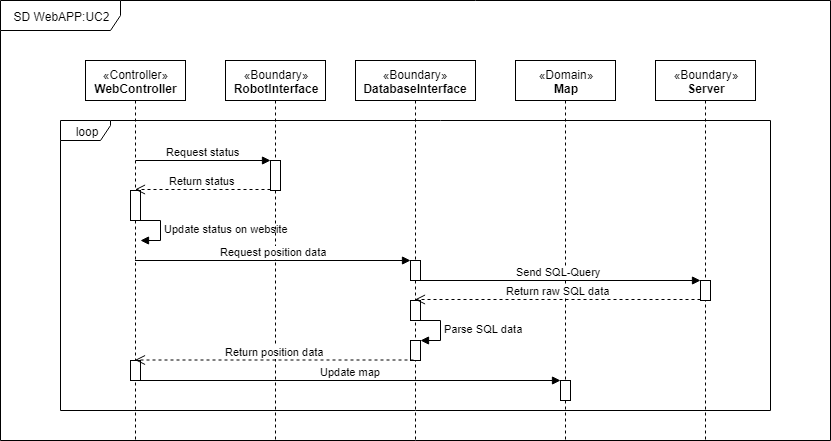

The diagram above was exported from draw.io. Its source (the exported page's mxGraphModel, read from the mxfile embedded in the PNG):
<mxGraphModel dx="1010" dy="582" grid="1" gridSize="10" guides="1" tooltips="1" connect="1" arrows="1" fold="1" page="1" pageScale="1" pageWidth="1100" pageHeight="850" background="#ffffff" math="0" shadow="0">
  <root>
    <mxCell id="0" />
    <mxCell id="1" parent="0" />
    <mxCell id="5JRGrQMKWy3O5-qekaSj-1" value="SD WebAPP:UC2&lt;br&gt;" style="shape=umlFrame;whiteSpace=wrap;html=1;width=120;height=30;" vertex="1" parent="1">
      <mxGeometry width="830" height="440" as="geometry" />
    </mxCell>
    <mxCell id="5JRGrQMKWy3O5-qekaSj-17" value="loop" style="shape=umlFrame;whiteSpace=wrap;html=1;width=50;height=20;" vertex="1" parent="1">
      <mxGeometry x="60" y="120" width="710" height="290" as="geometry" />
    </mxCell>
    <mxCell id="5JRGrQMKWy3O5-qekaSj-8" value="&lt;span&gt;«Controller»&lt;/span&gt;&lt;br&gt;&lt;b&gt;WebController&lt;/b&gt;" style="shape=umlLifeline;perimeter=lifelinePerimeter;whiteSpace=wrap;html=1;container=1;collapsible=0;recursiveResize=0;outlineConnect=0;" vertex="1" parent="1">
      <mxGeometry x="85" y="60" width="100" height="380" as="geometry" />
    </mxCell>
    <mxCell id="5JRGrQMKWy3O5-qekaSj-34" value="Update status on website" style="edgeStyle=orthogonalEdgeStyle;html=1;align=left;spacingLeft=2;endArrow=block;rounded=0;entryX=1;entryY=0;" edge="1" parent="5JRGrQMKWy3O5-qekaSj-8">
      <mxGeometry relative="1" as="geometry">
        <mxPoint x="50" y="160" as="sourcePoint" />
        <Array as="points">
          <mxPoint x="75" y="160" />
        </Array>
        <mxPoint x="55" y="180" as="targetPoint" />
      </mxGeometry>
    </mxCell>
    <mxCell id="5JRGrQMKWy3O5-qekaSj-36" value="" style="html=1;points=[];perimeter=orthogonalPerimeter;" vertex="1" parent="5JRGrQMKWy3O5-qekaSj-8">
      <mxGeometry x="45" y="130" width="10" height="30" as="geometry" />
    </mxCell>
    <mxCell id="5JRGrQMKWy3O5-qekaSj-52" value="" style="html=1;points=[];perimeter=orthogonalPerimeter;" vertex="1" parent="5JRGrQMKWy3O5-qekaSj-8">
      <mxGeometry x="45" y="300" width="10" height="20" as="geometry" />
    </mxCell>
    <mxCell id="5JRGrQMKWy3O5-qekaSj-9" value="&lt;span&gt;«Boundary»&lt;/span&gt;&lt;br&gt;&lt;b&gt;RobotInterface&lt;/b&gt;&lt;br&gt;" style="shape=umlLifeline;perimeter=lifelinePerimeter;whiteSpace=wrap;html=1;container=1;collapsible=0;recursiveResize=0;outlineConnect=0;" vertex="1" parent="1">
      <mxGeometry x="225" y="60" width="100" height="380" as="geometry" />
    </mxCell>
    <mxCell id="5JRGrQMKWy3O5-qekaSj-10" value="&lt;span&gt;«Boundary»&lt;/span&gt;&lt;br&gt;&lt;b&gt;DatabaseInterface&lt;/b&gt;&lt;br&gt;" style="shape=umlLifeline;perimeter=lifelinePerimeter;whiteSpace=wrap;html=1;container=1;collapsible=0;recursiveResize=0;outlineConnect=0;" vertex="1" parent="1">
      <mxGeometry x="355" y="60" width="120" height="380" as="geometry" />
    </mxCell>
    <mxCell id="5JRGrQMKWy3O5-qekaSj-39" value="" style="html=1;points=[];perimeter=orthogonalPerimeter;" vertex="1" parent="5JRGrQMKWy3O5-qekaSj-10">
      <mxGeometry x="55" y="200" width="10" height="20" as="geometry" />
    </mxCell>
    <mxCell id="5JRGrQMKWy3O5-qekaSj-48" value="" style="html=1;points=[];perimeter=orthogonalPerimeter;" vertex="1" parent="5JRGrQMKWy3O5-qekaSj-10">
      <mxGeometry x="55" y="240" width="10" height="20" as="geometry" />
    </mxCell>
    <mxCell id="5JRGrQMKWy3O5-qekaSj-49" value="" style="html=1;points=[];perimeter=orthogonalPerimeter;" vertex="1" parent="5JRGrQMKWy3O5-qekaSj-10">
      <mxGeometry x="55" y="280" width="10" height="20" as="geometry" />
    </mxCell>
    <mxCell id="5JRGrQMKWy3O5-qekaSj-50" value="Parse SQL data" style="edgeStyle=orthogonalEdgeStyle;html=1;align=left;spacingLeft=2;endArrow=block;rounded=0;entryX=1;entryY=0;" edge="1" target="5JRGrQMKWy3O5-qekaSj-49" parent="5JRGrQMKWy3O5-qekaSj-10">
      <mxGeometry relative="1" as="geometry">
        <mxPoint x="60" y="260" as="sourcePoint" />
        <Array as="points">
          <mxPoint x="85" y="260" />
        </Array>
      </mxGeometry>
    </mxCell>
    <mxCell id="5JRGrQMKWy3O5-qekaSj-11" value="&lt;span&gt;«Boundary»&lt;/span&gt;&lt;br&gt;&lt;b&gt;Server&lt;/b&gt;&lt;br&gt;" style="shape=umlLifeline;perimeter=lifelinePerimeter;whiteSpace=wrap;html=1;container=1;collapsible=0;recursiveResize=0;outlineConnect=0;" vertex="1" parent="1">
      <mxGeometry x="655" y="60" width="100" height="380" as="geometry" />
    </mxCell>
    <mxCell id="5JRGrQMKWy3O5-qekaSj-43" value="" style="html=1;points=[];perimeter=orthogonalPerimeter;" vertex="1" parent="5JRGrQMKWy3O5-qekaSj-11">
      <mxGeometry x="45" y="220" width="10" height="20" as="geometry" />
    </mxCell>
    <mxCell id="5JRGrQMKWy3O5-qekaSj-12" value="&lt;span&gt;«Domain»&lt;/span&gt;&lt;br&gt;&lt;b&gt;Map&lt;/b&gt;&lt;br&gt;" style="shape=umlLifeline;perimeter=lifelinePerimeter;whiteSpace=wrap;html=1;container=1;collapsible=0;recursiveResize=0;outlineConnect=0;" vertex="1" parent="1">
      <mxGeometry x="515" y="60" width="100" height="380" as="geometry" />
    </mxCell>
    <mxCell id="5JRGrQMKWy3O5-qekaSj-53" value="" style="html=1;points=[];perimeter=orthogonalPerimeter;" vertex="1" parent="5JRGrQMKWy3O5-qekaSj-12">
      <mxGeometry x="45" y="320" width="10" height="20" as="geometry" />
    </mxCell>
    <mxCell id="5JRGrQMKWy3O5-qekaSj-26" value="" style="html=1;points=[];perimeter=orthogonalPerimeter;" vertex="1" parent="1">
      <mxGeometry x="270" y="160" width="10" height="30" as="geometry" />
    </mxCell>
    <mxCell id="5JRGrQMKWy3O5-qekaSj-27" value="Request status" style="html=1;verticalAlign=bottom;endArrow=block;entryX=0;entryY=0;" edge="1" target="5JRGrQMKWy3O5-qekaSj-26" parent="1">
      <mxGeometry relative="1" as="geometry">
        <mxPoint x="135" y="160" as="sourcePoint" />
      </mxGeometry>
    </mxCell>
    <mxCell id="5JRGrQMKWy3O5-qekaSj-28" value="Return status" style="html=1;verticalAlign=bottom;endArrow=open;dashed=1;endSize=8;exitX=0;exitY=0.95;" edge="1" source="5JRGrQMKWy3O5-qekaSj-26" parent="1" target="5JRGrQMKWy3O5-qekaSj-8">
      <mxGeometry relative="1" as="geometry">
        <mxPoint x="135" y="236" as="targetPoint" />
      </mxGeometry>
    </mxCell>
    <mxCell id="5JRGrQMKWy3O5-qekaSj-40" value="Request position data" style="html=1;verticalAlign=bottom;endArrow=block;entryX=0;entryY=0;" edge="1" target="5JRGrQMKWy3O5-qekaSj-39" parent="1" source="5JRGrQMKWy3O5-qekaSj-8">
      <mxGeometry relative="1" as="geometry">
        <mxPoint x="340" y="270" as="sourcePoint" />
      </mxGeometry>
    </mxCell>
    <mxCell id="5JRGrQMKWy3O5-qekaSj-44" value="Send SQL-Query" style="html=1;verticalAlign=bottom;endArrow=block;entryX=0;entryY=0;" edge="1" target="5JRGrQMKWy3O5-qekaSj-43" parent="1">
      <mxGeometry relative="1" as="geometry">
        <mxPoint x="416" y="280" as="sourcePoint" />
      </mxGeometry>
    </mxCell>
    <mxCell id="5JRGrQMKWy3O5-qekaSj-45" value="Return raw SQL data" style="html=1;verticalAlign=bottom;endArrow=open;dashed=1;endSize=8;exitX=0;exitY=0.95;" edge="1" source="5JRGrQMKWy3O5-qekaSj-43" parent="1" target="5JRGrQMKWy3O5-qekaSj-10">
      <mxGeometry relative="1" as="geometry">
        <mxPoint x="630" y="356" as="targetPoint" />
      </mxGeometry>
    </mxCell>
    <mxCell id="5JRGrQMKWy3O5-qekaSj-51" value="Return position data" style="html=1;verticalAlign=bottom;endArrow=open;dashed=1;endSize=8;exitX=0;exitY=0.95;" edge="1" parent="1" target="5JRGrQMKWy3O5-qekaSj-8">
      <mxGeometry relative="1" as="geometry">
        <mxPoint x="140" y="360" as="targetPoint" />
        <mxPoint x="413" y="359.5" as="sourcePoint" />
      </mxGeometry>
    </mxCell>
    <mxCell id="5JRGrQMKWy3O5-qekaSj-55" value="Update map" style="html=1;verticalAlign=bottom;endArrow=block;" edge="1" parent="1" target="5JRGrQMKWy3O5-qekaSj-53">
      <mxGeometry relative="1" as="geometry">
        <mxPoint x="139.5" y="380" as="sourcePoint" />
        <mxPoint x="415" y="380" as="targetPoint" />
      </mxGeometry>
    </mxCell>
  </root>
</mxGraphModel>